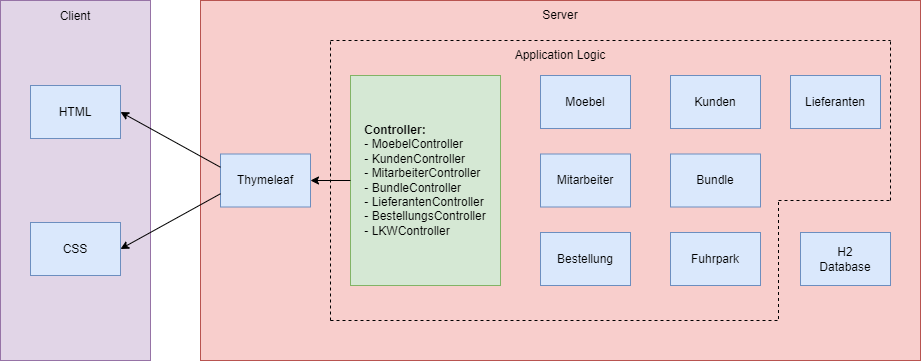

The diagram above was exported from draw.io. Its source (the exported page's mxGraphModel, read from the mxfile embedded in the PNG):
<mxGraphModel dx="1422" dy="794" grid="1" gridSize="10" guides="1" tooltips="1" connect="1" arrows="1" fold="1" page="1" pageScale="1" pageWidth="827" pageHeight="1169" math="0" shadow="0">
  <root>
    <mxCell id="0" />
    <mxCell id="1" parent="0" />
    <mxCell id="BVdvqomgCBRu8HrlKNRh-1" value="" style="rounded=0;whiteSpace=wrap;html=1;align=center;fillColor=#e1d5e7;strokeColor=#9673a6;" parent="1" vertex="1">
      <mxGeometry x="80" y="200" width="150" height="360" as="geometry" />
    </mxCell>
    <mxCell id="BVdvqomgCBRu8HrlKNRh-2" value="HTML" style="rounded=0;whiteSpace=wrap;html=1;fillColor=#dae8fc;strokeColor=#6c8ebf;" parent="1" vertex="1">
      <mxGeometry x="110" y="285" width="90" height="53" as="geometry" />
    </mxCell>
    <mxCell id="BVdvqomgCBRu8HrlKNRh-3" value="CSS" style="rounded=0;whiteSpace=wrap;html=1;fillColor=#dae8fc;strokeColor=#6c8ebf;" parent="1" vertex="1">
      <mxGeometry x="110" y="422" width="90" height="53" as="geometry" />
    </mxCell>
    <mxCell id="BVdvqomgCBRu8HrlKNRh-4" value="Client" style="text;html=1;strokeColor=none;fillColor=none;align=center;verticalAlign=middle;whiteSpace=wrap;rounded=0;" parent="1" vertex="1">
      <mxGeometry x="125" y="201" width="60" height="30" as="geometry" />
    </mxCell>
    <mxCell id="BVdvqomgCBRu8HrlKNRh-5" value="" style="rounded=0;whiteSpace=wrap;html=1;fillColor=#f8cecc;strokeColor=#b85450;" parent="1" vertex="1">
      <mxGeometry x="280" y="200" width="720" height="360" as="geometry" />
    </mxCell>
    <mxCell id="BVdvqomgCBRu8HrlKNRh-6" value="Server" style="text;html=1;strokeColor=none;fillColor=none;align=center;verticalAlign=middle;whiteSpace=wrap;rounded=0;" parent="1" vertex="1">
      <mxGeometry x="609.99" y="200" width="60" height="30" as="geometry" />
    </mxCell>
    <mxCell id="BVdvqomgCBRu8HrlKNRh-7" value="Thymeleaf" style="rounded=0;whiteSpace=wrap;html=1;fillColor=#dae8fc;strokeColor=#6c8ebf;" parent="1" vertex="1">
      <mxGeometry x="300" y="353.5" width="90" height="53" as="geometry" />
    </mxCell>
    <mxCell id="BVdvqomgCBRu8HrlKNRh-10" value="&lt;div style=&quot;text-align: justify;&quot;&gt;&lt;b style=&quot;background-color: initial;&quot;&gt;Controller:&lt;/b&gt;&lt;/div&gt;&lt;div style=&quot;text-align: justify;&quot;&gt;&lt;span style=&quot;background-color: initial;&quot;&gt;- MoebelController&lt;/span&gt;&lt;/div&gt;&lt;div style=&quot;text-align: justify;&quot;&gt;&lt;span style=&quot;background-color: initial;&quot;&gt;- KundenController&lt;/span&gt;&lt;/div&gt;&lt;div style=&quot;text-align: justify;&quot;&gt;&lt;span style=&quot;background-color: initial;&quot;&gt;- MitarbeiterController&lt;/span&gt;&lt;/div&gt;&lt;div style=&quot;text-align: justify;&quot;&gt;&lt;span style=&quot;background-color: initial;&quot;&gt;- BundleController&lt;/span&gt;&lt;/div&gt;&lt;div style=&quot;text-align: justify;&quot;&gt;&lt;span style=&quot;background-color: initial;&quot;&gt;- LieferantenController&lt;/span&gt;&lt;/div&gt;&lt;div style=&quot;text-align: justify;&quot;&gt;&lt;span style=&quot;background-color: initial;&quot;&gt;- BestellungsController&lt;/span&gt;&lt;/div&gt;&lt;div style=&quot;text-align: justify;&quot;&gt;&lt;span style=&quot;background-color: initial;&quot;&gt;- LKWController&lt;/span&gt;&lt;/div&gt;" style="rounded=0;whiteSpace=wrap;html=1;fillColor=#d5e8d4;strokeColor=#82b366;" parent="1" vertex="1">
      <mxGeometry x="430" y="275" width="150" height="210" as="geometry" />
    </mxCell>
    <mxCell id="BVdvqomgCBRu8HrlKNRh-11" value="Application Logic" style="text;html=1;strokeColor=none;fillColor=none;align=center;verticalAlign=middle;whiteSpace=wrap;rounded=0;" parent="1" vertex="1">
      <mxGeometry x="584.99" y="240" width="110" height="30" as="geometry" />
    </mxCell>
    <mxCell id="BVdvqomgCBRu8HrlKNRh-12" value="Moebel" style="rounded=0;whiteSpace=wrap;html=1;fillColor=#dae8fc;strokeColor=#6c8ebf;" parent="1" vertex="1">
      <mxGeometry x="620" y="275" width="90" height="53" as="geometry" />
    </mxCell>
    <mxCell id="BVdvqomgCBRu8HrlKNRh-13" value="Kunden" style="rounded=0;whiteSpace=wrap;html=1;fillColor=#dae8fc;strokeColor=#6c8ebf;" parent="1" vertex="1">
      <mxGeometry x="750" y="275" width="90" height="53" as="geometry" />
    </mxCell>
    <mxCell id="BVdvqomgCBRu8HrlKNRh-14" value="Mitarbeiter" style="rounded=0;whiteSpace=wrap;html=1;fillColor=#dae8fc;strokeColor=#6c8ebf;" parent="1" vertex="1">
      <mxGeometry x="620" y="353.5" width="90" height="53" as="geometry" />
    </mxCell>
    <mxCell id="BVdvqomgCBRu8HrlKNRh-15" value="Bestellung" style="rounded=0;whiteSpace=wrap;html=1;fillColor=#dae8fc;strokeColor=#6c8ebf;" parent="1" vertex="1">
      <mxGeometry x="620" y="432" width="90" height="53" as="geometry" />
    </mxCell>
    <mxCell id="BVdvqomgCBRu8HrlKNRh-16" value="Bundle" style="rounded=0;whiteSpace=wrap;html=1;fillColor=#dae8fc;strokeColor=#6c8ebf;" parent="1" vertex="1">
      <mxGeometry x="750" y="353.5" width="90" height="53" as="geometry" />
    </mxCell>
    <mxCell id="BVdvqomgCBRu8HrlKNRh-17" value="Fuhrpark" style="rounded=0;whiteSpace=wrap;html=1;fillColor=#dae8fc;strokeColor=#6c8ebf;" parent="1" vertex="1">
      <mxGeometry x="750" y="432" width="90" height="53" as="geometry" />
    </mxCell>
    <mxCell id="BVdvqomgCBRu8HrlKNRh-18" value="H2&lt;br&gt;Database" style="rounded=0;whiteSpace=wrap;html=1;fillColor=#dae8fc;strokeColor=#6c8ebf;" parent="1" vertex="1">
      <mxGeometry x="880" y="432" width="90" height="53" as="geometry" />
    </mxCell>
    <mxCell id="BVdvqomgCBRu8HrlKNRh-19" value="" style="endArrow=classic;html=1;rounded=0;exitX=0;exitY=0.25;exitDx=0;exitDy=0;entryX=1;entryY=0.5;entryDx=0;entryDy=0;" parent="1" source="BVdvqomgCBRu8HrlKNRh-7" target="BVdvqomgCBRu8HrlKNRh-2" edge="1">
      <mxGeometry width="50" height="50" relative="1" as="geometry">
        <mxPoint x="300" y="330" as="sourcePoint" />
        <mxPoint x="350" y="280" as="targetPoint" />
        <Array as="points" />
      </mxGeometry>
    </mxCell>
    <mxCell id="BVdvqomgCBRu8HrlKNRh-20" value="" style="endArrow=classic;html=1;rounded=0;exitX=0;exitY=0.75;exitDx=0;exitDy=0;entryX=1;entryY=0.5;entryDx=0;entryDy=0;" parent="1" source="BVdvqomgCBRu8HrlKNRh-7" target="BVdvqomgCBRu8HrlKNRh-3" edge="1">
      <mxGeometry width="50" height="50" relative="1" as="geometry">
        <mxPoint x="120" y="160" as="sourcePoint" />
        <mxPoint x="170" y="110" as="targetPoint" />
      </mxGeometry>
    </mxCell>
    <mxCell id="BVdvqomgCBRu8HrlKNRh-21" value="" style="endArrow=classic;html=1;rounded=0;exitX=0;exitY=0.5;exitDx=0;exitDy=0;entryX=1;entryY=0.5;entryDx=0;entryDy=0;" parent="1" source="BVdvqomgCBRu8HrlKNRh-10" target="BVdvqomgCBRu8HrlKNRh-7" edge="1">
      <mxGeometry width="50" height="50" relative="1" as="geometry">
        <mxPoint x="340" y="300" as="sourcePoint" />
        <mxPoint x="390" y="250" as="targetPoint" />
      </mxGeometry>
    </mxCell>
    <mxCell id="39v7UhV95kehb-xpCADL-8" value="" style="group" vertex="1" connectable="0" parent="1">
      <mxGeometry x="410" y="240" width="560" height="280" as="geometry" />
    </mxCell>
    <mxCell id="39v7UhV95kehb-xpCADL-1" value="" style="endArrow=none;dashed=1;html=1;rounded=0;" edge="1" parent="39v7UhV95kehb-xpCADL-8">
      <mxGeometry width="50" height="50" relative="1" as="geometry">
        <mxPoint y="280" as="sourcePoint" />
        <mxPoint as="targetPoint" />
      </mxGeometry>
    </mxCell>
    <mxCell id="39v7UhV95kehb-xpCADL-2" value="" style="endArrow=none;dashed=1;html=1;rounded=0;" edge="1" parent="39v7UhV95kehb-xpCADL-8">
      <mxGeometry width="50" height="50" relative="1" as="geometry">
        <mxPoint y="280" as="sourcePoint" />
        <mxPoint x="448" y="280" as="targetPoint" />
      </mxGeometry>
    </mxCell>
    <mxCell id="39v7UhV95kehb-xpCADL-4" value="" style="endArrow=none;dashed=1;html=1;rounded=0;" edge="1" parent="39v7UhV95kehb-xpCADL-8">
      <mxGeometry width="50" height="50" relative="1" as="geometry">
        <mxPoint x="448" y="278.5" as="sourcePoint" />
        <mxPoint x="448" y="158.5" as="targetPoint" />
      </mxGeometry>
    </mxCell>
    <mxCell id="39v7UhV95kehb-xpCADL-5" value="" style="endArrow=none;dashed=1;html=1;rounded=0;" edge="1" parent="39v7UhV95kehb-xpCADL-8">
      <mxGeometry width="50" height="50" relative="1" as="geometry">
        <mxPoint x="448" y="160" as="sourcePoint" />
        <mxPoint x="560" y="160" as="targetPoint" />
      </mxGeometry>
    </mxCell>
    <mxCell id="39v7UhV95kehb-xpCADL-6" value="" style="endArrow=none;dashed=1;html=1;rounded=0;" edge="1" parent="39v7UhV95kehb-xpCADL-8">
      <mxGeometry width="50" height="50" relative="1" as="geometry">
        <mxPoint x="560" y="160" as="sourcePoint" />
        <mxPoint x="560" as="targetPoint" />
      </mxGeometry>
    </mxCell>
    <mxCell id="39v7UhV95kehb-xpCADL-7" value="" style="endArrow=none;dashed=1;html=1;rounded=0;" edge="1" parent="39v7UhV95kehb-xpCADL-8">
      <mxGeometry width="50" height="50" relative="1" as="geometry">
        <mxPoint as="sourcePoint" />
        <mxPoint x="560" as="targetPoint" />
      </mxGeometry>
    </mxCell>
    <mxCell id="39v7UhV95kehb-xpCADL-9" value="Lieferanten" style="rounded=0;whiteSpace=wrap;html=1;fillColor=#dae8fc;strokeColor=#6c8ebf;" vertex="1" parent="1">
      <mxGeometry x="870" y="275" width="90" height="53" as="geometry" />
    </mxCell>
  </root>
</mxGraphModel>